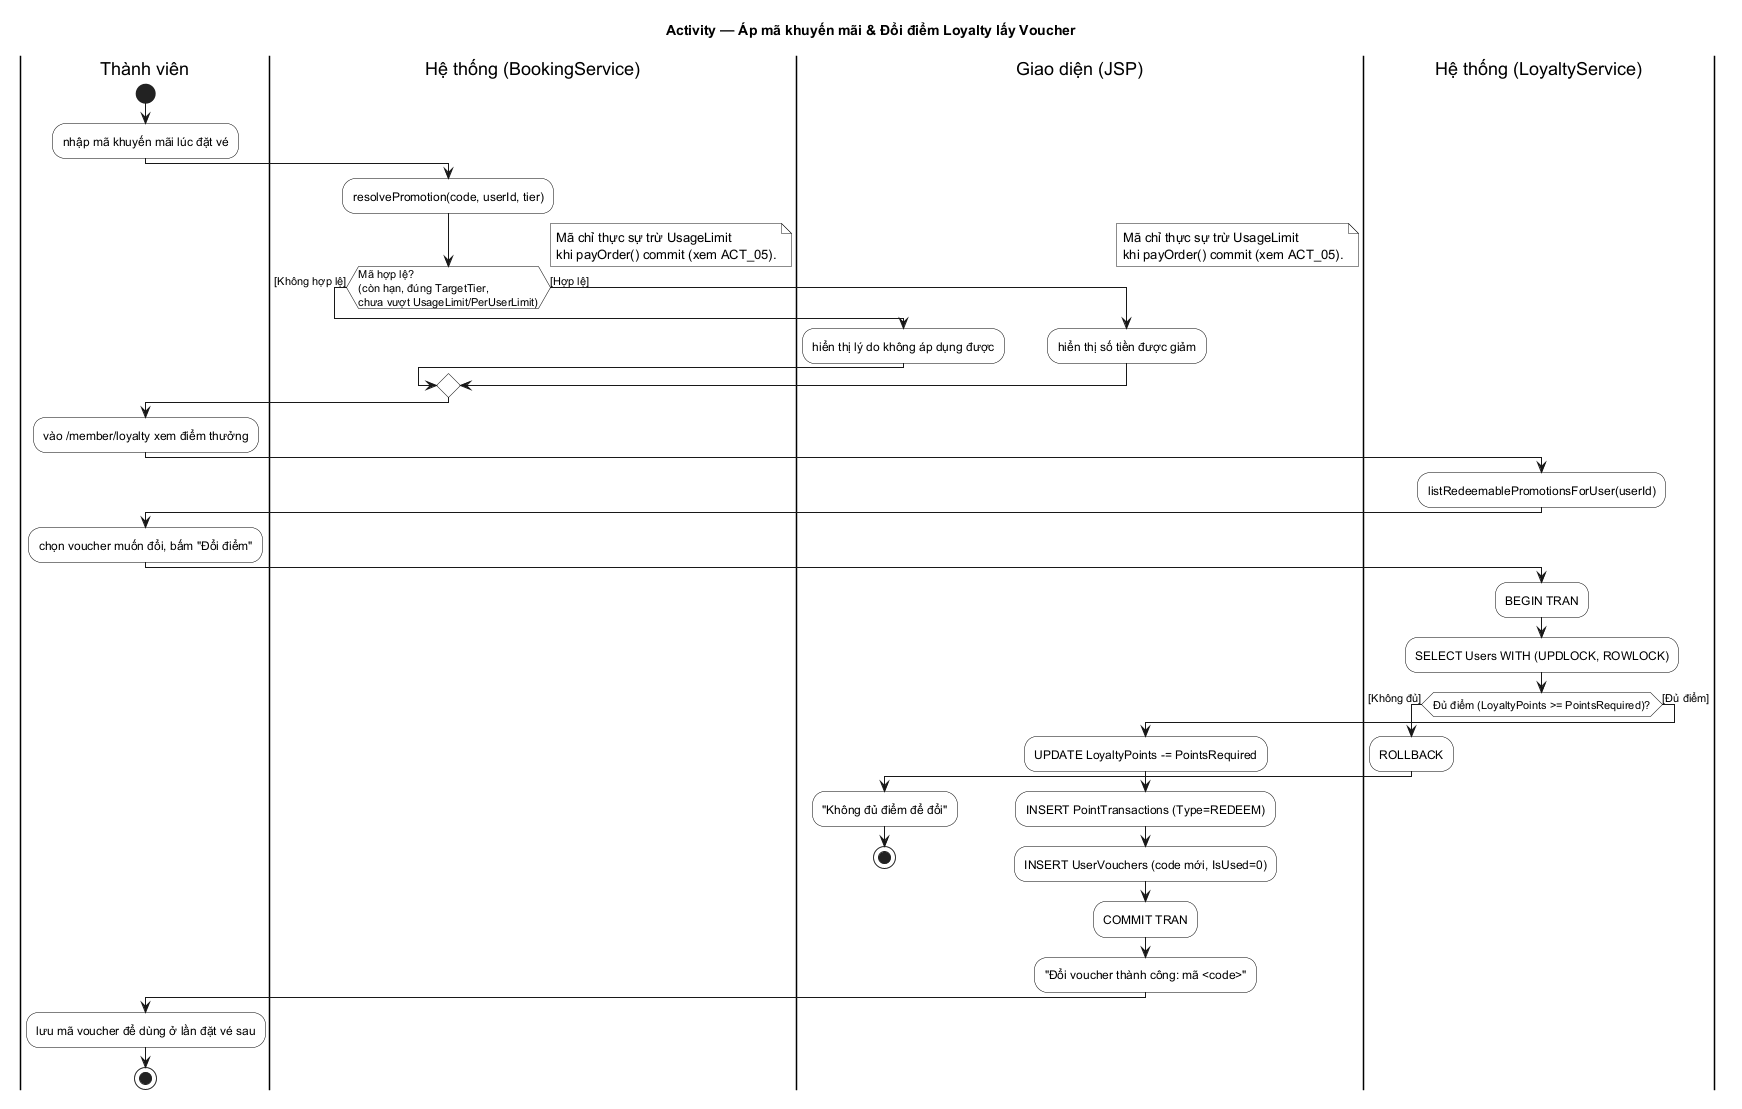

The diagram above was rendered by PlantUML. Its source (embedded in the PNG):
@startuml ACT_10_KhuyenMaiLoyaltyVoucher
title Activity — Áp mã khuyến mãi & Đổi điểm Loyalty lấy Voucher
skinparam monochrome true
skinparam shadowing false
skinparam defaultFontName SansSerif
skinparam ArrowThickness 1
skinparam activity {
  BorderColor black
  BackgroundColor white
  DiamondBorderColor black
}

|Thành viên|
start
:nhập mã khuyến mãi lúc đặt vé;

|Hệ thống (BookingService)|
:resolvePromotion(code, userId, tier);
if (Mã hợp lệ?\n(còn hạn, đúng TargetTier,\nchưa vượt UsageLimit/PerUserLimit)) then ([Không hợp lệ])
  |Giao diện (JSP)|
  :hiển thị lý do không áp dụng được;
else ([Hợp lệ])
  |Giao diện (JSP)|
  :hiển thị số tiền được giảm;
endif
note right: Mã chỉ thực sự trừ UsageLimit\nkhi payOrder() commit (xem ACT_05).

|Thành viên|
:vào /member/loyalty xem điểm thưởng;

|Hệ thống (LoyaltyService)|
:listRedeemablePromotionsForUser(userId);

|Thành viên|
:chọn voucher muốn đổi, bấm "Đổi điểm";

|Hệ thống (LoyaltyService)|
:BEGIN TRAN;
:SELECT Users WITH (UPDLOCK, ROWLOCK);
if (Đủ điểm (LoyaltyPoints >= PointsRequired)?) then ([Không đủ])
  :ROLLBACK;
  |Giao diện (JSP)|
  :"Không đủ điểm để đổi";
  stop
else ([Đủ điểm])
  :UPDATE LoyaltyPoints -= PointsRequired;
  :INSERT PointTransactions (Type=REDEEM);
  :INSERT UserVouchers (code mới, IsUsed=0);
  :COMMIT TRAN;
  |Giao diện (JSP)|
  :"Đổi voucher thành công: mã <code>";
endif

|Thành viên|
:lưu mã voucher để dùng ở lần đặt vé sau;
stop
@enduml